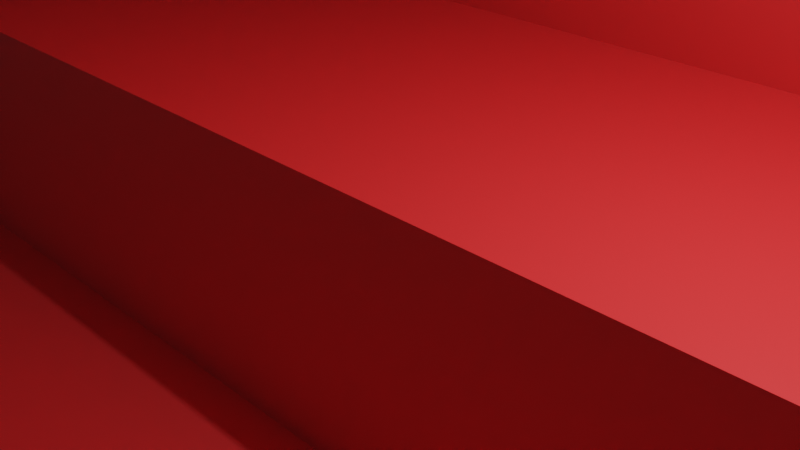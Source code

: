# Source: ModeloAlcantarillaGeneral.blend  (saved by Blender 3.3.6; exported with 4.5.12 LTS)
import bpy
from mathutils import Matrix  # noqa: F401  (used for matrix-valued properties, if any)

bpy.ops.wm.read_factory_settings(use_empty=True)
scene = bpy.context.scene
scene.name = 'Scene'

# ---- collections
col_collection = bpy.data.collections.new('Collection'); scene.collection.children.link(col_collection)

# ---- materials (node trees are filled in below, after node groups)
mat_ladrillo = bpy.data.materials.new('Ladrillo')
mat_ladrillo.use_transparent_shadow = False

# ---- material node trees
mat_ladrillo.use_nodes = True; mat_ladrillo.node_tree.nodes.clear()
_N = mat_ladrillo.node_tree.nodes; _L = mat_ladrillo.node_tree.links
n0 = _N.new('ShaderNodeBsdfPrincipled'); n0.name = 'Principled BSDF'; n0.location = (10, 300)
n0.distribution = 'GGX'
n0.subsurface_method = 'RANDOM_WALK_SKIN'
n0.inputs[0].default_value = (0.8, 0.04761, 0.04933, 1.0)
n0.inputs[3].default_value = 1.45
n0.inputs[27].default_value = (0.0, 0.0, 0.0, 1.0)
n0.inputs[28].default_value = 1.0
n1 = _N.new('ShaderNodeOutputMaterial'); n1.name = 'Material Output'; n1.location = (300, 300)
_L.new(n0.outputs[0], n1.inputs[0])
n1.is_active_output = True

# ---- world
world_world = bpy.data.worlds.new('World'); scene.world = world_world
world_world.use_nodes = True; world_world.node_tree.nodes.clear()
_N = world_world.node_tree.nodes; _L = world_world.node_tree.links
n0 = _N.new('ShaderNodeOutputWorld'); n0.name = 'World Output'; n0.location = (300, 300)
n1 = _N.new('ShaderNodeBackground'); n1.name = 'Background'; n1.location = (10, 300)
n1.inputs[0].default_value = (0.05088, 0.05088, 0.05088, 1.0)
_L.new(n1.outputs[0], n0.inputs[0])
n0.is_active_output = True
world_world.color = (0.05088, 0.05088, 0.05088)
world_world.use_sun_shadow = False
world_world.sun_shadow_jitter_overblur = 0.0

# ---- cameras
cam_camera = bpy.data.cameras.new('Camera')
cam_camera.clip_end = 100.0
cam_camera.ortho_scale = 7.314

# ---- lights
light_light = bpy.data.lights.new('Light', 'POINT')
light_light.transmission_factor = 0.0
light_light.energy = 1000.0
light_light.shadow_soft_size = 0.1
light_light.shadow_maximum_resolution = 0.006
light_light.use_absolute_resolution = True

# ---- meshes
me_cilindro = bpy.data.meshes.new('Cilindro')
me_cilindro.from_pydata([(-6.959e-06, 6.33, -42.93), (3.443e-06, 6.33, 25.69), (3.774, -2.68e-06, 25.69), (6.33, 4.652e-06, -42.93), (6.33, -2.519e-06, 25.69), (-9.763, -3.029, -42.93), (-9.763, -3.029, 25.69), (-6.967, 4.813, -42.93), (-6.967, 4.813, 25.69), (-6.978e-06, 7.548, -42.93), (5.337, 5.337, -42.93), (5.337, 5.337, 25.69), (3.443e-06, 7.548, 25.69), (7.548, 4.691e-06, -42.93), (7.548, -2.5e-06, 25.69), (3.457e-06, -2.519e-06, 25.69), (3.443e-06, -2.861e-06, 25.69), (-6.959e-06, 4.768e-06, -42.93), (-10.98, -3.029, -42.93), (-10.98, -3.029, 25.69), (-7.828, 5.674, -42.93), (-7.828, 5.674, 25.69), (6.33, 4.652e-06, -42.93), (6.33, -2.519e-06, 25.69), (3.774, 4.73e-06, -42.93), (7.548, -6.83, 25.69), (7.548, -6.83, -42.93), (3.774, -6.83, 25.69), (3.774, -6.83, -42.93)], [(23, 4), (3, 22)], [(9, 12, 11, 10), (10, 11, 14, 13), (18, 19, 21, 20), (20, 21, 12, 9), (25, 27, 28, 26), (24, 13, 26, 28), (0, 1, 16, 17), (19, 18, 5, 6), (14, 2, 27, 25), (7, 0, 1, 8), (5, 7, 8, 6), (7, 5, 18, 20), (6, 8, 21, 19), (0, 7, 20, 9), (8, 1, 12, 21), (2, 16, 17, 24), (0, 9, 10, 13, 3, 17), (11, 12, 1, 16, 15, 4, 14), (13, 14, 25, 26), (2, 24, 28, 27)])
_uv = me_cilindro.uv_layers.new(name='MapaUV')
_uv.uv.foreach_set('vector', [1.0, 0.5, 1.0, 1.0, 0.875, 1.0, 0.875, 0.5, 0.875, 0.5, 0.875, 1.0, 0.75, 1.0, 0.75, 0.5, 0.25, 0.5, 0.25, 1.0, 0.125, 1.0, 0.125, 0.5, 0.125, 0.5, 0.125, 1.0, 0.0, 1.0, 0.0, 0.5, 0.75, 1.0, 0.5, 0.7256, 0.75, 0.4756, 0.75, 0.5, 0.0, 0.0, 0.0, 0.0, 0.0, 0.0, 0.0, 0.0, 0.75, 0.4513, 0.25, 0.4513, 0.25, 0.4513, 0.75, 0.4513, 0.01, 0.25, 0.51, 0.25, 0.5487, 0.25, 0.04872, 0.25, 0.0, 0.0, 0.0, 0.0, 0.0, 0.0, 0.0, 0.0, 0.6077, 0.3923, 0.75, 0.4513, 0.25, 0.4513, 0.1077, 0.3923, 0.5487, 0.25, 0.6077, 0.3923, 0.1077, 0.3923, 0.04872, 0.25, 0.6077, 0.3923, 0.5487, 0.25, 0.51, 0.25, 0.5803, 0.4197, 0.04872, 0.25, 0.1077, 0.3923, 0.08029, 0.4197, 0.01, 0.25, 0.75, 0.4513, 0.6077, 0.3923, 0.5803, 0.4197, 0.75, 0.49, 0.1077, 0.3923, 0.25, 0.4513, 0.25, 0.49, 0.08029, 0.4197, 0.5, 0.7256, 0.25, 0.4513, 0.75, 0.4513, 0.75, 0.4756, 0.75, 0.4513, 0.75, 0.49, 0.9197, 0.4197, 0.99, 0.25, 0.9513, 0.25, 0.75, 0.4513, 0.4197, 0.4197, 0.25, 0.49, 0.25, 0.4513, 0.25, 0.4513, 0.4513, 0.25, 0.4513, 0.25, 0.49, 0.25, 0.75, 0.5, 0.75, 1.0, 0.75, 1.0, 0.75, 0.5, 0.5, 0.7256, 0.75, 0.4756, 0.75, 0.4756, 0.5, 0.7256])
me_cilindro.materials.append(mat_ladrillo)
me_cilindro.update()

# ---- objects
ob_light = bpy.data.objects.new('Light', light_light)
ob_camera = bpy.data.objects.new('Camera', cam_camera)
ob_cilindro = bpy.data.objects.new('Cilindro', me_cilindro)

# ---- transforms, parenting, visibility, modifiers, constraints
ob_light.location = (4.076, 1.005, 5.904)
ob_light.rotation_euler = (0.6503, 0.05522, 1.866)
ob_light.lock_rotations_4d = False
ob_light.empty_display_type = 'ARROWS'
ob_light.color = (0.0, 0.0, 0.0, 0.0)
ob_light.lineart.crease_threshold = 0.0
ob_camera.location = (7.359, -6.926, 4.958)
ob_camera.rotation_euler = (1.109, 0.0, 0.8149)
ob_camera.lock_rotations_4d = False
ob_camera.empty_display_type = 'ARROWS'
ob_camera.color = (0.0, 0.0, 0.0, 0.0)
ob_camera.display_type = 'WIRE'
ob_camera.lineart.crease_threshold = 0.0
ob_cilindro.location = (0.0, 0.0, 0.0)
ob_cilindro.rotation_euler = (-1.344e-07, 1.571, 0.0)

# ---- collection membership
col_collection.objects.link(ob_light)
col_collection.objects.link(ob_camera)
col_collection.objects.link(ob_cilindro)

# ---- scene / render settings (as saved in the file)
scene.camera = ob_camera
scene.frame_start = 1; scene.frame_end = 250; scene.frame_set(1)
scene.render.engine = 'BLENDER_EEVEE_NEXT'
scene.cycles.sampling_pattern = 'TABULATED_SOBOL'
scene.cycles.use_light_tree = False
scene.view_settings.view_transform = 'Filmic'
bpy.context.view_layer.update()
